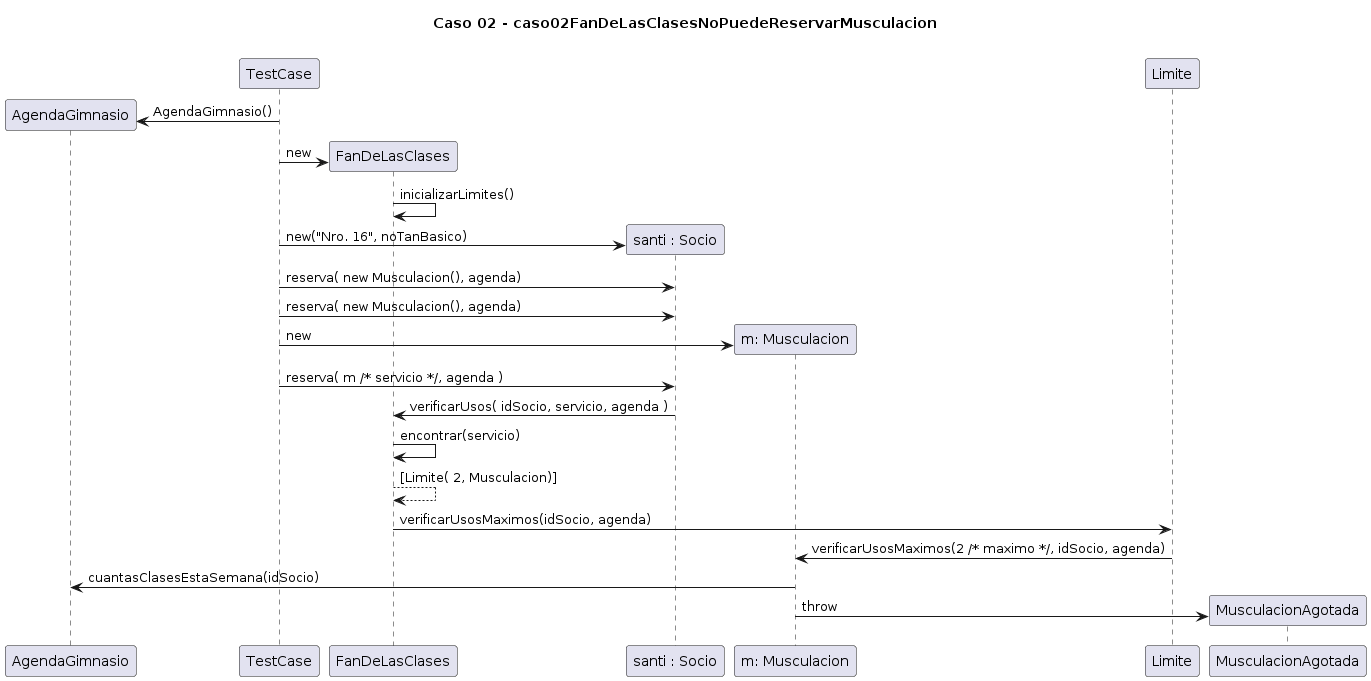

The diagram above was rendered by PlantUML. Its source (embedded in the PNG):
@startuml
title "Caso 02 - caso02FanDeLasClasesNoPuedeReservarMusculacion\n"

create AgendaGimnasio
TestCase -> AgendaGimnasio: AgendaGimnasio()

create FanDeLasClases
TestCase -> FanDeLasClases: new
FanDeLasClases -> FanDeLasClases: inicializarLimites()

create "santi : Socio"
TestCase -> "santi : Socio": new("Nro. 16", noTanBasico)

TestCase -> "santi : Socio": reserva( new Musculacion(), agenda)
TestCase -> "santi : Socio": reserva( new Musculacion(), agenda)

create "m: Musculacion"
TestCase -> "m: Musculacion": new
TestCase -> "santi : Socio": reserva( m /* servicio */, agenda )
"santi : Socio" -> FanDeLasClases: verificarUsos( idSocio, servicio, agenda )
FanDeLasClases -> FanDeLasClases: encontrar(servicio)
return [Limite( 2, Musculacion)]
FanDeLasClases -> Limite: verificarUsosMaximos(idSocio, agenda)
Limite -> "m: Musculacion": verificarUsosMaximos(2 /* maximo */, idSocio, agenda)
"m: Musculacion" -> AgendaGimnasio: cuantasClasesEstaSemana(idSocio)

create MusculacionAgotada
"m: Musculacion" -> MusculacionAgotada: throw
@enduml